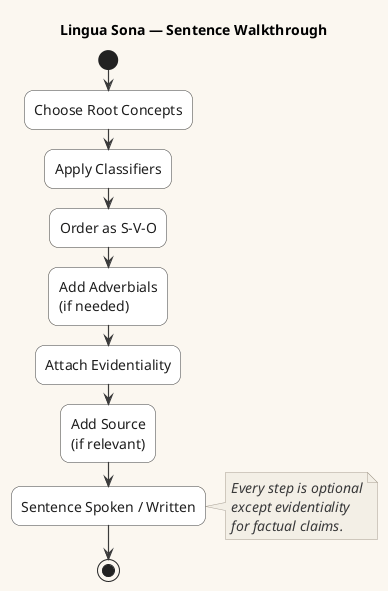

The diagram above was rendered by PlantUML. Its source (embedded in the PNG):
@startuml
!include CoreStyles.puml

title Lingua Sona — Sentence Walkthrough

start

:Choose Root Concepts;

:Apply Classifiers;

:Order as S-V-O;

:Add Adverbials\n(if needed);

:Attach Evidentiality;

:Add Source\n(if relevant);

:Sentence Spoken / Written;

note right
Every step is optional
except evidentiality
for factual claims.
end note

stop
@enduml